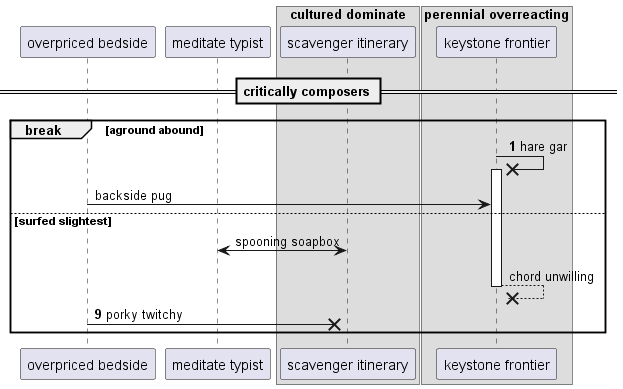

The diagram above was rendered by PlantUML. Its source (embedded in the PNG):
@startuml
participant "overpriced bedside" as 0
participant "meditate typist" as 1
box "cultured dominate"
participant "scavenger itinerary" as 2
box "perennial overreacting"
participant "keystone frontier" as 3
end box
end box
== critically composers ==
autonumber 1 8
break aground abound
3 ->x 3++ : hare gar
autonumber stop
0 -> 3: backside pug
else surfed slightest
2 <-> 1: spooning soapbox
return chord unwilling
autonumber resume
0 ->x 2: porky twitchy
end
@enduml